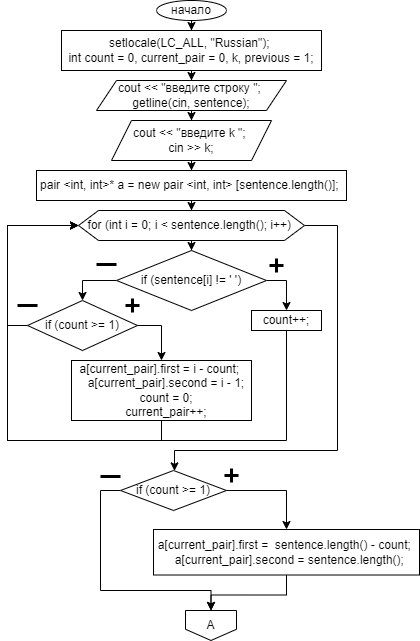

The diagram above was exported from draw.io. Its source (the exported page's mxGraphModel, read from the mxfile embedded in the PNG):
<mxGraphModel dx="1434" dy="791" grid="1" gridSize="10" guides="1" tooltips="1" connect="1" arrows="1" fold="1" page="1" pageScale="1" pageWidth="827" pageHeight="1169" math="0" shadow="0">
  <root>
    <mxCell id="0" />
    <mxCell id="1" parent="0" />
    <mxCell id="BT0hCLLuDeNspzemMw4A-3" value="" style="edgeStyle=orthogonalEdgeStyle;rounded=0;orthogonalLoop=1;jettySize=auto;html=1;" edge="1" parent="1" source="BT0hCLLuDeNspzemMw4A-1" target="BT0hCLLuDeNspzemMw4A-2">
      <mxGeometry relative="1" as="geometry" />
    </mxCell>
    <mxCell id="BT0hCLLuDeNspzemMw4A-1" value="начало" style="ellipse;whiteSpace=wrap;html=1;" vertex="1" parent="1">
      <mxGeometry x="379" y="10" width="70" height="20" as="geometry" />
    </mxCell>
    <mxCell id="BT0hCLLuDeNspzemMw4A-5" value="" style="edgeStyle=orthogonalEdgeStyle;rounded=0;orthogonalLoop=1;jettySize=auto;html=1;" edge="1" parent="1" source="BT0hCLLuDeNspzemMw4A-2" target="BT0hCLLuDeNspzemMw4A-4">
      <mxGeometry relative="1" as="geometry" />
    </mxCell>
    <mxCell id="BT0hCLLuDeNspzemMw4A-2" value="&lt;div&gt;setlocale(LC_ALL, &quot;Russian&quot;);&amp;nbsp;&lt;/div&gt;&lt;div&gt;&amp;nbsp;int count = 0, current_pair = 0, k, previous = 1;&amp;nbsp;&lt;/div&gt;" style="rounded=0;whiteSpace=wrap;html=1;" vertex="1" parent="1">
      <mxGeometry x="284" y="40" width="260" height="40" as="geometry" />
    </mxCell>
    <mxCell id="BT0hCLLuDeNspzemMw4A-7" value="" style="edgeStyle=orthogonalEdgeStyle;rounded=0;orthogonalLoop=1;jettySize=auto;html=1;" edge="1" parent="1" source="BT0hCLLuDeNspzemMw4A-4" target="BT0hCLLuDeNspzemMw4A-6">
      <mxGeometry relative="1" as="geometry" />
    </mxCell>
    <mxCell id="BT0hCLLuDeNspzemMw4A-4" value="&lt;div&gt;cout &amp;lt;&amp;lt; &quot;введите строку &quot;;&amp;nbsp;&lt;/div&gt;&lt;div&gt;&amp;nbsp;getline(cin, sentence);&amp;nbsp;&lt;/div&gt;" style="shape=parallelogram;perimeter=parallelogramPerimeter;whiteSpace=wrap;html=1;fixedSize=1;" vertex="1" parent="1">
      <mxGeometry x="319" y="90" width="190" height="30" as="geometry" />
    </mxCell>
    <mxCell id="BT0hCLLuDeNspzemMw4A-9" value="" style="edgeStyle=orthogonalEdgeStyle;rounded=0;orthogonalLoop=1;jettySize=auto;html=1;" edge="1" parent="1" source="BT0hCLLuDeNspzemMw4A-6" target="BT0hCLLuDeNspzemMw4A-8">
      <mxGeometry relative="1" as="geometry" />
    </mxCell>
    <mxCell id="BT0hCLLuDeNspzemMw4A-6" value="&lt;div&gt;cout &amp;lt;&amp;lt; &quot;введите k &quot;;&amp;nbsp;&lt;/div&gt;&lt;div&gt;&amp;nbsp;cin &amp;gt;&amp;gt; k;&amp;nbsp;&lt;/div&gt;" style="shape=parallelogram;perimeter=parallelogramPerimeter;whiteSpace=wrap;html=1;fixedSize=1;" vertex="1" parent="1">
      <mxGeometry x="334" y="130" width="160" height="40" as="geometry" />
    </mxCell>
    <mxCell id="BT0hCLLuDeNspzemMw4A-11" value="" style="edgeStyle=orthogonalEdgeStyle;rounded=0;orthogonalLoop=1;jettySize=auto;html=1;" edge="1" parent="1" source="BT0hCLLuDeNspzemMw4A-8" target="BT0hCLLuDeNspzemMw4A-10">
      <mxGeometry relative="1" as="geometry" />
    </mxCell>
    <mxCell id="BT0hCLLuDeNspzemMw4A-8" value="pair &amp;lt;int, int&amp;gt;* a = new pair &amp;lt;int, int&amp;gt; [sentence.length()];&amp;nbsp;" style="rounded=0;whiteSpace=wrap;html=1;" vertex="1" parent="1">
      <mxGeometry x="259" y="180" width="310" height="30" as="geometry" />
    </mxCell>
    <mxCell id="BT0hCLLuDeNspzemMw4A-13" value="" style="edgeStyle=orthogonalEdgeStyle;rounded=0;orthogonalLoop=1;jettySize=auto;html=1;" edge="1" parent="1" source="BT0hCLLuDeNspzemMw4A-10" target="BT0hCLLuDeNspzemMw4A-12">
      <mxGeometry relative="1" as="geometry" />
    </mxCell>
    <mxCell id="BT0hCLLuDeNspzemMw4A-31" style="edgeStyle=orthogonalEdgeStyle;rounded=0;orthogonalLoop=1;jettySize=auto;html=1;exitX=1;exitY=0.5;exitDx=0;exitDy=0;" edge="1" parent="1" source="BT0hCLLuDeNspzemMw4A-10" target="BT0hCLLuDeNspzemMw4A-30">
      <mxGeometry relative="1" as="geometry">
        <Array as="points">
          <mxPoint x="560" y="235" />
          <mxPoint x="560" y="460" />
          <mxPoint x="397" y="460" />
        </Array>
      </mxGeometry>
    </mxCell>
    <mxCell id="BT0hCLLuDeNspzemMw4A-10" value="for (int i = 0; i &amp;lt; sentence.length(); i++)&amp;nbsp;" style="shape=hexagon;perimeter=hexagonPerimeter2;whiteSpace=wrap;html=1;fixedSize=1;" vertex="1" parent="1">
      <mxGeometry x="301" y="220" width="226" height="30" as="geometry" />
    </mxCell>
    <mxCell id="BT0hCLLuDeNspzemMw4A-18" style="edgeStyle=orthogonalEdgeStyle;rounded=0;orthogonalLoop=1;jettySize=auto;html=1;exitX=1;exitY=0.5;exitDx=0;exitDy=0;entryX=0.5;entryY=0;entryDx=0;entryDy=0;" edge="1" parent="1" source="BT0hCLLuDeNspzemMw4A-12" target="BT0hCLLuDeNspzemMw4A-16">
      <mxGeometry relative="1" as="geometry" />
    </mxCell>
    <mxCell id="BT0hCLLuDeNspzemMw4A-22" style="edgeStyle=orthogonalEdgeStyle;rounded=0;orthogonalLoop=1;jettySize=auto;html=1;exitX=0;exitY=0.5;exitDx=0;exitDy=0;" edge="1" parent="1" source="BT0hCLLuDeNspzemMw4A-12" target="BT0hCLLuDeNspzemMw4A-21">
      <mxGeometry relative="1" as="geometry" />
    </mxCell>
    <mxCell id="BT0hCLLuDeNspzemMw4A-12" value="if (sentence[i] != ' ')" style="rhombus;whiteSpace=wrap;html=1;" vertex="1" parent="1">
      <mxGeometry x="339" y="260" width="150" height="60" as="geometry" />
    </mxCell>
    <mxCell id="BT0hCLLuDeNspzemMw4A-27" style="edgeStyle=orthogonalEdgeStyle;rounded=0;orthogonalLoop=1;jettySize=auto;html=1;exitX=0.5;exitY=1;exitDx=0;exitDy=0;entryX=0;entryY=0.5;entryDx=0;entryDy=0;" edge="1" parent="1" source="BT0hCLLuDeNspzemMw4A-16" target="BT0hCLLuDeNspzemMw4A-10">
      <mxGeometry relative="1" as="geometry">
        <Array as="points">
          <mxPoint x="509" y="450" />
          <mxPoint x="230" y="450" />
          <mxPoint x="230" y="235" />
        </Array>
      </mxGeometry>
    </mxCell>
    <mxCell id="BT0hCLLuDeNspzemMw4A-16" value="count++;" style="rounded=0;whiteSpace=wrap;html=1;" vertex="1" parent="1">
      <mxGeometry x="474" y="320" width="70" height="20" as="geometry" />
    </mxCell>
    <mxCell id="BT0hCLLuDeNspzemMw4A-17" value="" style="shape=umlDestroy;whiteSpace=wrap;html=1;strokeWidth=3;targetShapes=umlLifeline;rotation=45;" vertex="1" parent="1">
      <mxGeometry x="494" y="270" width="10" height="10" as="geometry" />
    </mxCell>
    <mxCell id="BT0hCLLuDeNspzemMw4A-20" value="" style="line;strokeWidth=3;fillColor=none;align=left;verticalAlign=middle;spacingTop=-1;spacingLeft=3;spacingRight=3;rotatable=0;labelPosition=right;points=[];portConstraint=eastwest;strokeColor=inherit;" vertex="1" parent="1">
      <mxGeometry x="319" y="270" width="20" height="8" as="geometry" />
    </mxCell>
    <mxCell id="BT0hCLLuDeNspzemMw4A-26" style="edgeStyle=orthogonalEdgeStyle;rounded=0;orthogonalLoop=1;jettySize=auto;html=1;exitX=1;exitY=0.5;exitDx=0;exitDy=0;entryX=0.5;entryY=0;entryDx=0;entryDy=0;" edge="1" parent="1" source="BT0hCLLuDeNspzemMw4A-21" target="BT0hCLLuDeNspzemMw4A-25">
      <mxGeometry relative="1" as="geometry" />
    </mxCell>
    <mxCell id="BT0hCLLuDeNspzemMw4A-29" style="edgeStyle=orthogonalEdgeStyle;rounded=0;orthogonalLoop=1;jettySize=auto;html=1;exitX=0;exitY=0.5;exitDx=0;exitDy=0;entryX=0;entryY=0.5;entryDx=0;entryDy=0;" edge="1" parent="1" source="BT0hCLLuDeNspzemMw4A-21" target="BT0hCLLuDeNspzemMw4A-10">
      <mxGeometry relative="1" as="geometry" />
    </mxCell>
    <mxCell id="BT0hCLLuDeNspzemMw4A-21" value="if (count &amp;gt;= 1)" style="rhombus;whiteSpace=wrap;html=1;" vertex="1" parent="1">
      <mxGeometry x="250" y="310" width="110" height="50" as="geometry" />
    </mxCell>
    <mxCell id="BT0hCLLuDeNspzemMw4A-23" value="" style="shape=umlDestroy;whiteSpace=wrap;html=1;strokeWidth=3;targetShapes=umlLifeline;rotation=45;" vertex="1" parent="1">
      <mxGeometry x="350" y="310" width="10" height="10" as="geometry" />
    </mxCell>
    <mxCell id="BT0hCLLuDeNspzemMw4A-24" value="" style="line;strokeWidth=3;fillColor=none;align=left;verticalAlign=middle;spacingTop=-1;spacingLeft=3;spacingRight=3;rotatable=0;labelPosition=right;points=[];portConstraint=eastwest;strokeColor=inherit;" vertex="1" parent="1">
      <mxGeometry x="240" y="311" width="20" height="8" as="geometry" />
    </mxCell>
    <mxCell id="BT0hCLLuDeNspzemMw4A-28" style="edgeStyle=orthogonalEdgeStyle;rounded=0;orthogonalLoop=1;jettySize=auto;html=1;exitX=0.5;exitY=1;exitDx=0;exitDy=0;entryX=0;entryY=0.5;entryDx=0;entryDy=0;" edge="1" parent="1" source="BT0hCLLuDeNspzemMw4A-25" target="BT0hCLLuDeNspzemMw4A-10">
      <mxGeometry relative="1" as="geometry">
        <Array as="points">
          <mxPoint x="384" y="450" />
          <mxPoint x="230" y="450" />
          <mxPoint x="230" y="235" />
        </Array>
      </mxGeometry>
    </mxCell>
    <mxCell id="BT0hCLLuDeNspzemMw4A-25" value="&lt;div&gt;a[current_pair].first = i - count;&amp;nbsp;&lt;/div&gt;&lt;div&gt;&amp;nbsp; &amp;nbsp; a[current_pair].second = i - 1;&amp;nbsp;&lt;/div&gt;&lt;div&gt;&amp;nbsp; &amp;nbsp; count = 0;&amp;nbsp;&lt;/div&gt;&lt;div&gt;&amp;nbsp; &amp;nbsp; current_pair++;&amp;nbsp;&lt;/div&gt;" style="rounded=0;whiteSpace=wrap;html=1;" vertex="1" parent="1">
      <mxGeometry x="294" y="370" width="180" height="60" as="geometry" />
    </mxCell>
    <mxCell id="BT0hCLLuDeNspzemMw4A-33" style="edgeStyle=orthogonalEdgeStyle;rounded=0;orthogonalLoop=1;jettySize=auto;html=1;exitX=1;exitY=0.5;exitDx=0;exitDy=0;entryX=0.5;entryY=0;entryDx=0;entryDy=0;" edge="1" parent="1" source="BT0hCLLuDeNspzemMw4A-30" target="BT0hCLLuDeNspzemMw4A-32">
      <mxGeometry relative="1" as="geometry" />
    </mxCell>
    <mxCell id="BT0hCLLuDeNspzemMw4A-38" style="edgeStyle=orthogonalEdgeStyle;rounded=0;orthogonalLoop=1;jettySize=auto;html=1;exitX=0;exitY=0.5;exitDx=0;exitDy=0;entryX=0.5;entryY=0;entryDx=0;entryDy=0;" edge="1" parent="1" source="BT0hCLLuDeNspzemMw4A-30" target="BT0hCLLuDeNspzemMw4A-36">
      <mxGeometry relative="1" as="geometry">
        <Array as="points">
          <mxPoint x="323" y="500" />
          <mxPoint x="323" y="600" />
          <mxPoint x="434" y="600" />
        </Array>
      </mxGeometry>
    </mxCell>
    <mxCell id="BT0hCLLuDeNspzemMw4A-30" value="if (count &amp;gt;= 1)" style="rhombus;whiteSpace=wrap;html=1;" vertex="1" parent="1">
      <mxGeometry x="343" y="480" width="106" height="40" as="geometry" />
    </mxCell>
    <mxCell id="BT0hCLLuDeNspzemMw4A-37" style="edgeStyle=orthogonalEdgeStyle;rounded=0;orthogonalLoop=1;jettySize=auto;html=1;exitX=0.5;exitY=1;exitDx=0;exitDy=0;entryX=0.5;entryY=0;entryDx=0;entryDy=0;" edge="1" parent="1" source="BT0hCLLuDeNspzemMw4A-32" target="BT0hCLLuDeNspzemMw4A-36">
      <mxGeometry relative="1" as="geometry" />
    </mxCell>
    <mxCell id="BT0hCLLuDeNspzemMw4A-32" value="&lt;div&gt;a[current_pair].first =&amp;nbsp; sentence.length() - count;&amp;nbsp;&lt;/div&gt;&lt;div&gt;&amp;nbsp; a[current_pair].second = sentence.length();&lt;/div&gt;" style="rounded=0;whiteSpace=wrap;html=1;" vertex="1" parent="1">
      <mxGeometry x="376" y="539" width="266" height="45.5" as="geometry" />
    </mxCell>
    <mxCell id="BT0hCLLuDeNspzemMw4A-34" value="" style="shape=umlDestroy;whiteSpace=wrap;html=1;strokeWidth=3;targetShapes=umlLifeline;rotation=45;" vertex="1" parent="1">
      <mxGeometry x="449" y="480" width="10" height="10" as="geometry" />
    </mxCell>
    <mxCell id="BT0hCLLuDeNspzemMw4A-35" value="" style="line;strokeWidth=3;fillColor=none;align=left;verticalAlign=middle;spacingTop=-1;spacingLeft=3;spacingRight=3;rotatable=0;labelPosition=right;points=[];portConstraint=eastwest;strokeColor=inherit;" vertex="1" parent="1">
      <mxGeometry x="323" y="482" width="20" height="8" as="geometry" />
    </mxCell>
    <mxCell id="BT0hCLLuDeNspzemMw4A-36" value="А" style="shape=offPageConnector;whiteSpace=wrap;html=1;" vertex="1" parent="1">
      <mxGeometry x="408" y="620" width="51" height="30" as="geometry" />
    </mxCell>
  </root>
</mxGraphModel>